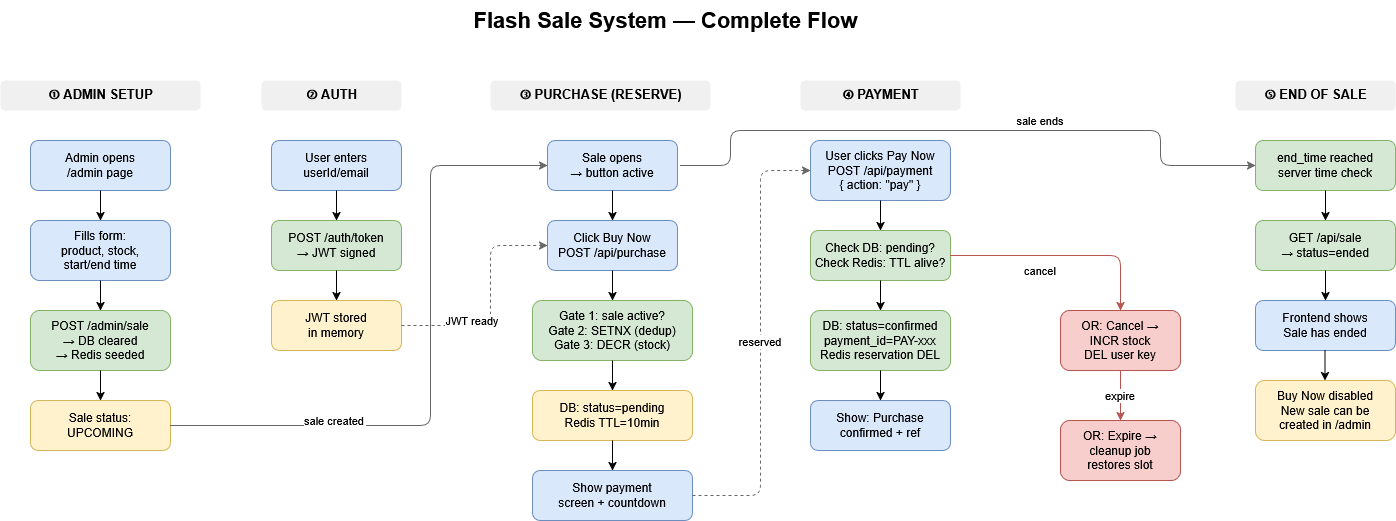

The diagram above was exported from draw.io. Its source (the exported page's mxGraphModel, read from the mxfile embedded in the PNG):
<mxGraphModel dx="1375" dy="787" grid="1" gridSize="10" guides="1" tooltips="1" connect="1" arrows="1" fold="1" page="1" pageScale="1" pageWidth="850" pageHeight="1100" math="0" shadow="0">
  <root>
    <mxCell id="0" />
    <mxCell id="1" parent="0" />
    <mxCell id="ZyucB7r_x_mC7OHmgpJQ-102" parent="1" style="text;html=1;strokeColor=none;fillColor=none;align=center;fontSize=22;fontStyle=1;" value="Flash Sale System — Complete Flow" vertex="1">
      <mxGeometry height="40" width="600" x="425" as="geometry" />
    </mxCell>
    <mxCell id="ZyucB7r_x_mC7OHmgpJQ-103" parent="1" style="text;html=1;strokeColor=none;fillColor=#f0f0f0;align=center;fontSize=13;fontStyle=1;rounded=1;" value="① ADMIN SETUP" vertex="1">
      <mxGeometry height="30" width="200" x="60" y="80" as="geometry" />
    </mxCell>
    <mxCell id="ZyucB7r_x_mC7OHmgpJQ-104" parent="1" style="text;html=1;strokeColor=none;fillColor=#f0f0f0;align=center;fontSize=13;fontStyle=1;rounded=1;" value="② AUTH" vertex="1">
      <mxGeometry height="30" width="140" x="321" y="80" as="geometry" />
    </mxCell>
    <mxCell id="ZyucB7r_x_mC7OHmgpJQ-105" parent="1" style="text;html=1;strokeColor=none;fillColor=#f0f0f0;align=center;fontSize=13;fontStyle=1;rounded=1;" value="③ PURCHASE (RESERVE)" vertex="1">
      <mxGeometry height="30" width="220" x="550" y="80" as="geometry" />
    </mxCell>
    <mxCell id="ZyucB7r_x_mC7OHmgpJQ-106" parent="1" style="text;html=1;strokeColor=none;fillColor=#f0f0f0;align=center;fontSize=13;fontStyle=1;rounded=1;" value="④ PAYMENT" vertex="1">
      <mxGeometry height="30" width="160" x="860" y="80" as="geometry" />
    </mxCell>
    <mxCell id="ZyucB7r_x_mC7OHmgpJQ-107" parent="1" style="text;html=1;strokeColor=none;fillColor=#f0f0f0;align=center;fontSize=13;fontStyle=1;rounded=1;" value="⑤ END OF SALE" vertex="1">
      <mxGeometry height="30" width="160" x="1295" y="80" as="geometry" />
    </mxCell>
    <mxCell id="ZyucB7r_x_mC7OHmgpJQ-108" parent="1" style="rounded=1;whiteSpace=wrap;html=1;fillColor=#dae8fc;strokeColor=#6c8ebf;fontSize=12;" value="Admin opens&#10;/admin page" vertex="1">
      <mxGeometry height="50" width="140" x="90" y="140" as="geometry" />
    </mxCell>
    <mxCell id="ZyucB7r_x_mC7OHmgpJQ-109" parent="1" style="rounded=1;whiteSpace=wrap;html=1;fillColor=#dae8fc;strokeColor=#6c8ebf;fontSize=12;" value="Fills form:&#10;product, stock,&#10;start/end time" vertex="1">
      <mxGeometry height="60" width="140" x="90" y="220" as="geometry" />
    </mxCell>
    <mxCell id="ZyucB7r_x_mC7OHmgpJQ-110" parent="1" style="rounded=1;whiteSpace=wrap;html=1;fillColor=#d5e8d4;strokeColor=#82b366;fontSize=12;" value="POST /admin/sale&#10;→ DB cleared&#10;→ Redis seeded" vertex="1">
      <mxGeometry height="60" width="140" x="90" y="310" as="geometry" />
    </mxCell>
    <mxCell id="ZyucB7r_x_mC7OHmgpJQ-111" parent="1" style="rounded=1;whiteSpace=wrap;html=1;fillColor=#fff2cc;strokeColor=#d6b656;fontSize=12;" value="Sale status:&#10;UPCOMING" vertex="1">
      <mxGeometry height="50" width="140" x="90" y="400" as="geometry" />
    </mxCell>
    <mxCell id="ZyucB7r_x_mC7OHmgpJQ-112" edge="1" parent="1" source="ZyucB7r_x_mC7OHmgpJQ-108" style="edgeStyle=orthogonalEdgeStyle;" target="ZyucB7r_x_mC7OHmgpJQ-109">
      <mxGeometry relative="1" as="geometry" />
    </mxCell>
    <mxCell id="ZyucB7r_x_mC7OHmgpJQ-113" edge="1" parent="1" source="ZyucB7r_x_mC7OHmgpJQ-109" style="edgeStyle=orthogonalEdgeStyle;" target="ZyucB7r_x_mC7OHmgpJQ-110">
      <mxGeometry relative="1" as="geometry" />
    </mxCell>
    <mxCell id="ZyucB7r_x_mC7OHmgpJQ-114" edge="1" parent="1" source="ZyucB7r_x_mC7OHmgpJQ-110" style="edgeStyle=orthogonalEdgeStyle;" target="ZyucB7r_x_mC7OHmgpJQ-111">
      <mxGeometry relative="1" as="geometry" />
    </mxCell>
    <mxCell id="ZyucB7r_x_mC7OHmgpJQ-115" parent="1" style="rounded=1;whiteSpace=wrap;html=1;fillColor=#dae8fc;strokeColor=#6c8ebf;fontSize=12;" value="User enters&#10;userId/email" vertex="1">
      <mxGeometry height="50" width="130" x="331" y="140" as="geometry" />
    </mxCell>
    <mxCell id="ZyucB7r_x_mC7OHmgpJQ-116" parent="1" style="rounded=1;whiteSpace=wrap;html=1;fillColor=#d5e8d4;strokeColor=#82b366;fontSize=12;" value="POST /auth/token&#10;→ JWT signed" vertex="1">
      <mxGeometry height="50" width="130" x="331" y="220" as="geometry" />
    </mxCell>
    <mxCell id="ZyucB7r_x_mC7OHmgpJQ-117" parent="1" style="rounded=1;whiteSpace=wrap;html=1;fillColor=#fff2cc;strokeColor=#d6b656;fontSize=12;" value="JWT stored&#10;in memory" vertex="1">
      <mxGeometry height="50" width="130" x="331" y="300" as="geometry" />
    </mxCell>
    <mxCell id="ZyucB7r_x_mC7OHmgpJQ-118" edge="1" parent="1" source="ZyucB7r_x_mC7OHmgpJQ-115" style="edgeStyle=orthogonalEdgeStyle;" target="ZyucB7r_x_mC7OHmgpJQ-116">
      <mxGeometry relative="1" as="geometry" />
    </mxCell>
    <mxCell id="ZyucB7r_x_mC7OHmgpJQ-119" edge="1" parent="1" source="ZyucB7r_x_mC7OHmgpJQ-116" style="edgeStyle=orthogonalEdgeStyle;" target="ZyucB7r_x_mC7OHmgpJQ-117">
      <mxGeometry relative="1" as="geometry" />
    </mxCell>
    <mxCell id="ZyucB7r_x_mC7OHmgpJQ-120" parent="1" style="rounded=1;whiteSpace=wrap;html=1;fillColor=#dae8fc;strokeColor=#6c8ebf;fontSize=12;" value="Sale opens&#10;→ button active" vertex="1">
      <mxGeometry height="50" width="130" x="607" y="140" as="geometry" />
    </mxCell>
    <mxCell id="ZyucB7r_x_mC7OHmgpJQ-121" parent="1" style="rounded=1;whiteSpace=wrap;html=1;fillColor=#dae8fc;strokeColor=#6c8ebf;fontSize=12;" value="Click Buy Now&#10;POST /api/purchase" vertex="1">
      <mxGeometry height="50" width="130" x="607" y="220" as="geometry" />
    </mxCell>
    <mxCell id="ZyucB7r_x_mC7OHmgpJQ-122" parent="1" style="rounded=1;whiteSpace=wrap;html=1;fillColor=#d5e8d4;strokeColor=#82b366;fontSize=12;" value="Gate 1: sale active?&#10;Gate 2: SETNX (dedup)&#10;Gate 3: DECR (stock)" vertex="1">
      <mxGeometry height="60" width="160" x="592" y="300" as="geometry" />
    </mxCell>
    <mxCell id="ZyucB7r_x_mC7OHmgpJQ-123" parent="1" style="rounded=1;whiteSpace=wrap;html=1;fillColor=#fff2cc;strokeColor=#d6b656;fontSize=12;" value="DB: status=pending&#10;Redis TTL=10min" vertex="1">
      <mxGeometry height="50" width="160" x="592" y="390" as="geometry" />
    </mxCell>
    <mxCell id="ZyucB7r_x_mC7OHmgpJQ-124" parent="1" style="rounded=1;whiteSpace=wrap;html=1;fillColor=#dae8fc;strokeColor=#6c8ebf;fontSize=12;" value="Show payment&#10;screen + countdown" vertex="1">
      <mxGeometry height="50" width="160" x="592" y="470" as="geometry" />
    </mxCell>
    <mxCell id="ZyucB7r_x_mC7OHmgpJQ-125" edge="1" parent="1" source="ZyucB7r_x_mC7OHmgpJQ-120" style="edgeStyle=orthogonalEdgeStyle;" target="ZyucB7r_x_mC7OHmgpJQ-121">
      <mxGeometry relative="1" as="geometry" />
    </mxCell>
    <mxCell id="ZyucB7r_x_mC7OHmgpJQ-126" edge="1" parent="1" source="ZyucB7r_x_mC7OHmgpJQ-121" style="edgeStyle=orthogonalEdgeStyle;" target="ZyucB7r_x_mC7OHmgpJQ-122">
      <mxGeometry relative="1" as="geometry" />
    </mxCell>
    <mxCell id="ZyucB7r_x_mC7OHmgpJQ-127" edge="1" parent="1" source="ZyucB7r_x_mC7OHmgpJQ-122" style="edgeStyle=orthogonalEdgeStyle;" target="ZyucB7r_x_mC7OHmgpJQ-123">
      <mxGeometry relative="1" as="geometry" />
    </mxCell>
    <mxCell id="ZyucB7r_x_mC7OHmgpJQ-128" edge="1" parent="1" source="ZyucB7r_x_mC7OHmgpJQ-123" style="edgeStyle=orthogonalEdgeStyle;" target="ZyucB7r_x_mC7OHmgpJQ-124">
      <mxGeometry relative="1" as="geometry" />
    </mxCell>
    <mxCell id="ZyucB7r_x_mC7OHmgpJQ-129" parent="1" style="rounded=1;whiteSpace=wrap;html=1;fillColor=#dae8fc;strokeColor=#6c8ebf;fontSize=12;" value="User clicks Pay Now&#10;POST /api/payment&#10;{ action: &quot;pay&quot; }" vertex="1">
      <mxGeometry height="60" width="140" x="870" y="140" as="geometry" />
    </mxCell>
    <mxCell id="ZyucB7r_x_mC7OHmgpJQ-130" parent="1" style="rounded=1;whiteSpace=wrap;html=1;fillColor=#d5e8d4;strokeColor=#82b366;fontSize=12;" value="Check DB: pending?&#10;Check Redis: TTL alive?" vertex="1">
      <mxGeometry height="50" width="140" x="870" y="230" as="geometry" />
    </mxCell>
    <mxCell id="ZyucB7r_x_mC7OHmgpJQ-131" parent="1" style="rounded=1;whiteSpace=wrap;html=1;fillColor=#d5e8d4;strokeColor=#82b366;fontSize=12;" value="DB: status=confirmed&#10;payment_id=PAY-xxx&#10;Redis reservation DEL" vertex="1">
      <mxGeometry height="60" width="140" x="870" y="310" as="geometry" />
    </mxCell>
    <mxCell id="ZyucB7r_x_mC7OHmgpJQ-132" parent="1" style="rounded=1;whiteSpace=wrap;html=1;fillColor=#dae8fc;strokeColor=#6c8ebf;fontSize=12;" value="Show: Purchase&#10;confirmed + ref" vertex="1">
      <mxGeometry height="50" width="140" x="870" y="400" as="geometry" />
    </mxCell>
    <mxCell id="ZyucB7r_x_mC7OHmgpJQ-133" parent="1" style="rounded=1;whiteSpace=wrap;html=1;fillColor=#f8cecc;strokeColor=#b85450;fontSize=12;" value="OR: Cancel →&#10;INCR stock&#10;DEL user key" vertex="1">
      <mxGeometry height="60" width="120" x="1120" y="310" as="geometry" />
    </mxCell>
    <mxCell id="ZyucB7r_x_mC7OHmgpJQ-134" parent="1" style="rounded=1;whiteSpace=wrap;html=1;fillColor=#f8cecc;strokeColor=#b85450;fontSize=12;" value="OR: Expire →&#10;cleanup job&#10;restores slot" vertex="1">
      <mxGeometry height="60" width="120" x="1120" y="420" as="geometry" />
    </mxCell>
    <mxCell id="ZyucB7r_x_mC7OHmgpJQ-135" edge="1" parent="1" source="ZyucB7r_x_mC7OHmgpJQ-129" style="edgeStyle=orthogonalEdgeStyle;" target="ZyucB7r_x_mC7OHmgpJQ-130">
      <mxGeometry relative="1" as="geometry" />
    </mxCell>
    <mxCell id="ZyucB7r_x_mC7OHmgpJQ-136" edge="1" parent="1" source="ZyucB7r_x_mC7OHmgpJQ-130" style="edgeStyle=orthogonalEdgeStyle;" target="ZyucB7r_x_mC7OHmgpJQ-131">
      <mxGeometry relative="1" as="geometry" />
    </mxCell>
    <mxCell id="ZyucB7r_x_mC7OHmgpJQ-137" edge="1" parent="1" source="ZyucB7r_x_mC7OHmgpJQ-131" style="edgeStyle=orthogonalEdgeStyle;" target="ZyucB7r_x_mC7OHmgpJQ-132">
      <mxGeometry relative="1" as="geometry" />
    </mxCell>
    <mxCell id="ZyucB7r_x_mC7OHmgpJQ-138" edge="1" parent="1" source="ZyucB7r_x_mC7OHmgpJQ-130" style="edgeStyle=orthogonalEdgeStyle;strokeColor=#b85450;" target="ZyucB7r_x_mC7OHmgpJQ-133" value="cancel">
      <mxGeometry relative="1" x="-0.2" y="-15" as="geometry">
        <mxPoint as="offset" />
      </mxGeometry>
    </mxCell>
    <mxCell id="ZyucB7r_x_mC7OHmgpJQ-139" edge="1" parent="1" source="ZyucB7r_x_mC7OHmgpJQ-133" style="edgeStyle=orthogonalEdgeStyle;strokeColor=#b85450;" target="ZyucB7r_x_mC7OHmgpJQ-134" value="expire">
      <mxGeometry relative="1" as="geometry" />
    </mxCell>
    <mxCell id="ZyucB7r_x_mC7OHmgpJQ-140" parent="1" style="rounded=1;whiteSpace=wrap;html=1;fillColor=#d5e8d4;strokeColor=#82b366;fontSize=12;" value="end_time reached&#10;server time check" vertex="1">
      <mxGeometry height="50" width="140" x="1315" y="140" as="geometry" />
    </mxCell>
    <mxCell id="ZyucB7r_x_mC7OHmgpJQ-141" parent="1" style="rounded=1;whiteSpace=wrap;html=1;fillColor=#d5e8d4;strokeColor=#82b366;fontSize=12;" value="GET /api/sale&#10;→ status=ended" vertex="1">
      <mxGeometry height="50" width="140" x="1315" y="220" as="geometry" />
    </mxCell>
    <mxCell id="ZyucB7r_x_mC7OHmgpJQ-142" parent="1" style="rounded=1;whiteSpace=wrap;html=1;fillColor=#dae8fc;strokeColor=#6c8ebf;fontSize=12;" value="Frontend shows&#10;Sale has ended" vertex="1">
      <mxGeometry height="50" width="140" x="1315" y="300" as="geometry" />
    </mxCell>
    <mxCell id="ZyucB7r_x_mC7OHmgpJQ-143" parent="1" style="rounded=1;whiteSpace=wrap;html=1;fillColor=#fff2cc;strokeColor=#d6b656;fontSize=12;" value="Buy Now disabled&#10;New sale can be&#10;created in /admin" vertex="1">
      <mxGeometry height="60" width="140" x="1315" y="380" as="geometry" />
    </mxCell>
    <mxCell id="ZyucB7r_x_mC7OHmgpJQ-144" edge="1" parent="1" source="ZyucB7r_x_mC7OHmgpJQ-140" style="edgeStyle=orthogonalEdgeStyle;" target="ZyucB7r_x_mC7OHmgpJQ-141">
      <mxGeometry relative="1" as="geometry" />
    </mxCell>
    <mxCell id="ZyucB7r_x_mC7OHmgpJQ-145" edge="1" parent="1" source="ZyucB7r_x_mC7OHmgpJQ-141" style="edgeStyle=orthogonalEdgeStyle;" target="ZyucB7r_x_mC7OHmgpJQ-142">
      <mxGeometry relative="1" as="geometry" />
    </mxCell>
    <mxCell id="ZyucB7r_x_mC7OHmgpJQ-146" edge="1" parent="1" style="edgeStyle=orthogonalEdgeStyle;">
      <mxGeometry relative="1" as="geometry">
        <mxPoint x="1384.5" y="350" as="sourcePoint" />
        <mxPoint x="1384.5" y="380" as="targetPoint" />
      </mxGeometry>
    </mxCell>
    <mxCell id="ZyucB7r_x_mC7OHmgpJQ-147" edge="1" parent="1" style="edgeStyle=orthogonalEdgeStyle;strokeColor=#666;entryX=0;entryY=0.5;entryDx=0;entryDy=0;" target="ZyucB7r_x_mC7OHmgpJQ-120" value="sale created">
      <mxGeometry relative="1" x="-0.4864" y="5" as="geometry">
        <mxPoint as="offset" />
        <Array as="points">
          <mxPoint x="490" y="425" />
          <mxPoint x="490" y="165" />
        </Array>
        <mxPoint x="230" y="425" as="sourcePoint" />
        <mxPoint x="657" y="190" as="targetPoint" />
      </mxGeometry>
    </mxCell>
    <mxCell id="ZyucB7r_x_mC7OHmgpJQ-148" edge="1" parent="1" source="ZyucB7r_x_mC7OHmgpJQ-117" style="edgeStyle=orthogonalEdgeStyle;dashed=1;strokeColor=#666;fillColor=#0000FF;" target="ZyucB7r_x_mC7OHmgpJQ-121" value="JWT ready">
      <mxGeometry relative="1" x="-0.3705" y="5" as="geometry">
        <mxPoint as="offset" />
        <Array as="points">
          <mxPoint x="550" y="325" />
          <mxPoint x="550" y="245" />
        </Array>
      </mxGeometry>
    </mxCell>
    <mxCell id="ZyucB7r_x_mC7OHmgpJQ-149" edge="1" parent="1" source="ZyucB7r_x_mC7OHmgpJQ-124" style="edgeStyle=orthogonalEdgeStyle;dashed=1;strokeColor=#666;" target="ZyucB7r_x_mC7OHmgpJQ-129" value="reserved">
      <mxGeometry relative="1" as="geometry">
        <Array as="points">
          <mxPoint x="820" y="495" />
          <mxPoint x="820" y="170" />
        </Array>
      </mxGeometry>
    </mxCell>
    <mxCell id="ZyucB7r_x_mC7OHmgpJQ-150" edge="1" parent="1" style="edgeStyle=orthogonalEdgeStyle;strokeColor=#666;" value="sale ends">
      <mxGeometry relative="1" x="0.2248" y="10" as="geometry">
        <mxPoint as="offset" />
        <Array as="points">
          <mxPoint x="790" y="165" />
          <mxPoint x="790" y="130" />
          <mxPoint x="1220" y="130" />
          <mxPoint x="1220" y="165" />
        </Array>
        <mxPoint x="740" y="165" as="sourcePoint" />
        <mxPoint x="1315" y="165" as="targetPoint" />
      </mxGeometry>
    </mxCell>
  </root>
</mxGraphModel>